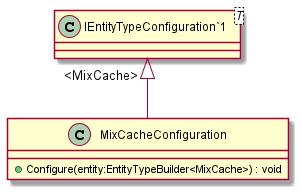

The diagram above was rendered by PlantUML. Its source (embedded in the PNG):
@startuml
class MixCacheConfiguration {
    + Configure(entity:EntityTypeBuilder<MixCache>) : void
}
class "IEntityTypeConfiguration`1"<T> {
}
"IEntityTypeConfiguration`1" "<MixCache>" <|-- MixCacheConfiguration
@enduml